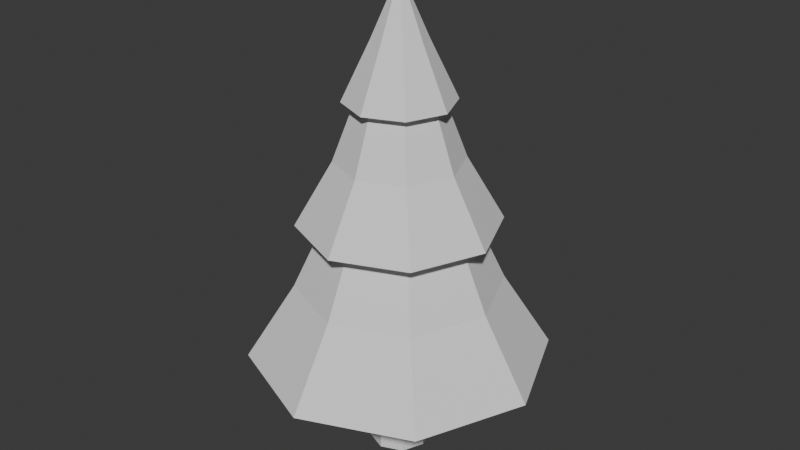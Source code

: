 # Source: 01_pineTreeStart.blend  (saved by Blender 4.2.66; exported with 4.5.12 LTS)
import bpy
from mathutils import Matrix  # noqa: F401  (used for matrix-valued properties, if any)

bpy.ops.wm.read_factory_settings(use_empty=True)
scene = bpy.context.scene
scene.name = 'Scene'

# ---- collections
col_collection = bpy.data.collections.new('Collection'); scene.collection.children.link(col_collection)

# ---- world
world_world = bpy.data.worlds.new('World'); scene.world = world_world
world_world.use_nodes = True; world_world.node_tree.nodes.clear()
_N = world_world.node_tree.nodes; _L = world_world.node_tree.links
n0 = _N.new('ShaderNodeOutputWorld'); n0.name = 'World Output'; n0.location = (300, 300)
n1 = _N.new('ShaderNodeBackground'); n1.name = 'Background'; n1.location = (10, 300)
n1.inputs[0].default_value = (0.05088, 0.05088, 0.05088, 1.0)
_L.new(n1.outputs[0], n0.inputs[0])
n0.is_active_output = True
world_world.color = (0.05088, 0.05088, 0.05088)
world_world.sun_shadow_jitter_overblur = 0.0

# ---- meshes
me_cylinder = bpy.data.meshes.new('Cylinder')
me_cylinder.from_pydata([(-3.486e-09, 0.2006, 1.0), (2.608e-08, 4.657e-10, 4.001), (0.1419, 0.1419, 1.0), (0.2006, 0.0, 1.0), (0.1419, -0.1419, 1.0), (-3.486e-09, -0.2006, 1.0), (-0.1419, -0.1419, 1.0), (-0.2006, 0.0, 1.0), (-0.1419, 0.1419, 1.0), (-3.854e-10, 0.8436, 1.5), (2.385e-09, 0.5488, 2.133), (-1.198e-09, 0.5139, 2.563), (3.269e-09, 0.299, 3.134), (-1.927e-09, 0.2179, 3.501), (0.1541, 0.1541, 3.501), (0.2114, 0.2114, 3.134), (0.3634, 0.3634, 2.563), (0.3881, 0.3881, 2.133), (0.5965, 0.5965, 1.5), (0.2179, 0.0, 3.501), (0.299, 0.0, 3.134), (0.5139, 0.0, 2.563), (0.5488, 0.0, 2.133), (0.8436, 0.0, 1.5), (0.1541, -0.1541, 3.501), (0.2114, -0.2114, 3.134), (0.3634, -0.3634, 2.563), (0.3881, -0.3881, 2.133), (0.5965, -0.5965, 1.5), (-1.927e-09, -0.2179, 3.501), (3.269e-09, -0.299, 3.134), (-1.198e-09, -0.5139, 2.563), (2.385e-09, -0.5488, 2.133), (-3.854e-10, -0.8436, 1.5), (-0.1541, -0.1541, 3.501), (-0.2114, -0.2114, 3.134), (-0.3634, -0.3634, 2.563), (-0.3881, -0.3881, 2.133), (-0.5965, -0.5965, 1.5), (-0.2179, 0.0, 3.501), (-0.299, 0.0, 3.134), (-0.5139, 0.0, 2.563), (-0.5488, 0.0, 2.133), (-0.8436, 0.0, 1.5), (-0.1541, 0.1541, 3.501), (-0.2114, 0.2114, 3.134), (-0.3634, 0.3634, 2.563), (-0.3881, 0.3881, 2.133), (-0.5965, 0.5965, 1.5), (-6.612e-09, 0.4411, 3.033), (0.3119, 0.3119, 3.033), (0.4411, 0.0, 3.033), (0.3119, -0.3119, 3.033), (-6.612e-09, -0.4411, 3.033), (-0.3119, -0.3119, 3.033), (-0.4411, 0.0, 3.033), (-0.3119, 0.3119, 3.033), (-9.651e-10, 0.8193, 2.034), (0.5793, 0.5793, 2.034), (0.8193, 0.0, 2.034), (0.5793, -0.5793, 2.034), (-9.651e-10, -0.8193, 2.034), (-0.5793, -0.5793, 2.034), (-0.8193, 0.0, 2.034), (-0.5793, 0.5793, 2.034), (-4.448e-09, 1.244, 0.8673), (0.8799, 0.8799, 0.8673), (1.244, 0.0, 0.8673), (0.8799, -0.8799, 0.8673), (-4.448e-09, -1.244, 0.8673), (-0.8799, -0.8799, 0.8673), (-1.244, 0.0, 0.8673), (-0.8799, 0.8799, 0.8673), (-4.42e-09, 0.2544, -7.868e-06), (0.1799, 0.1799, -7.868e-06), (0.2544, 0.0, -7.868e-06), (0.1799, -0.1799, -7.868e-06), (-4.42e-09, -0.2544, -7.868e-06), (-0.1799, -0.1799, -7.868e-06), (-0.2544, 0.0, -7.868e-06), (-0.1799, 0.1799, -7.868e-06), (-0.1549, -0.1549, 0.5), (-3.479e-09, -0.2191, 0.5), (0.1549, -0.1549, 0.5), (0.2191, 3.281e-10, 0.5), (0.1549, 0.1549, 0.5), (-3.479e-09, 0.2191, 0.5), (-0.1549, 0.1549, 0.5), (-0.2191, 3.281e-10, 0.5)], [], [(13, 1, 14), (14, 1, 19), (19, 1, 24), (24, 1, 29), (29, 1, 34), (34, 1, 39), (39, 1, 44), (44, 1, 13), (82, 81, 78, 77), (72, 48, 9, 65), (48, 47, 10, 9), (64, 46, 11, 57), (46, 45, 12, 11), (56, 44, 13, 49), (71, 43, 48, 72), (43, 42, 47, 48), (63, 41, 46, 64), (41, 40, 45, 46), (55, 39, 44, 56), (70, 38, 43, 71), (38, 37, 42, 43), (62, 36, 41, 63), (36, 35, 40, 41), (54, 34, 39, 55), (69, 33, 38, 70), (33, 32, 37, 38), (61, 31, 36, 62), (31, 30, 35, 36), (53, 29, 34, 54), (68, 28, 33, 69), (28, 27, 32, 33), (60, 26, 31, 61), (26, 25, 30, 31), (52, 24, 29, 53), (67, 23, 28, 68), (23, 22, 27, 28), (59, 21, 26, 60), (21, 20, 25, 26), (51, 19, 24, 52), (66, 18, 23, 67), (18, 17, 22, 23), (58, 16, 21, 59), (16, 15, 20, 21), (50, 14, 19, 51), (65, 9, 18, 66), (9, 10, 17, 18), (57, 11, 16, 58), (11, 12, 15, 16), (49, 13, 14, 50), (12, 49, 50, 15), (15, 50, 51, 20), (20, 51, 52, 25), (25, 52, 53, 30), (30, 53, 54, 35), (35, 54, 55, 40), (40, 55, 56, 45), (45, 56, 49, 12), (10, 57, 58, 17), (17, 58, 59, 22), (22, 59, 60, 27), (27, 60, 61, 32), (32, 61, 62, 37), (37, 62, 63, 42), (42, 63, 64, 47), (47, 64, 57, 10), (2, 0, 65, 66), (3, 2, 66, 67), (4, 3, 67, 68), (5, 4, 68, 69), (6, 5, 69, 70), (7, 6, 70, 71), (8, 7, 71, 72), (0, 8, 72, 65), (73, 74, 75, 76, 77, 78, 79, 80), (84, 83, 76, 75), (86, 85, 74, 73), (87, 86, 73, 80), (81, 88, 79, 78), (83, 82, 77, 76), (85, 84, 75, 74), (88, 87, 80, 79), (7, 8, 87, 88), (2, 3, 84, 85), (4, 5, 82, 83), (6, 7, 88, 81), (8, 0, 86, 87), (0, 2, 85, 86), (3, 4, 83, 84), (5, 6, 81, 82)])
_uv = me_cylinder.uv_layers.new(name='UVMap')
_uv.uv.foreach_set('vector', [1.0, 0.9167, 0.875, 1.0, 0.875, 0.9167, 0.875, 0.9167, 0.75, 1.0, 0.75, 0.9167, 0.75, 0.9167, 0.625, 1.0, 0.625, 0.9167, 0.625, 0.9167, 0.5, 1.0, 0.5, 0.9167, 0.5, 0.9167, 0.375, 1.0, 0.375, 0.9167, 0.375, 0.9167, 0.25, 1.0, 0.25, 0.9167, 0.25, 0.9167, 0.125, 1.0, 0.125, 0.9167, 0.125, 0.9167, 0.0, 1.0, 0.0, 0.9167, 0.75, 0.2058, 0.7187, 0.2187, 0.7183, 0.2183, 0.75, 0.2052, 0.125, 0.5, 0.125, 0.5833, 0.0, 0.5833, 0.0, 0.5, 0.125, 0.5833, 0.125, 0.6667, 0.0, 0.6667, 0.0, 0.5833, 0.125, 0.6723, 0.125, 0.759, 0.0, 0.759, 0.0, 0.6723, 0.125, 0.759, 0.125, 0.8333, 0.0, 0.8333, 0.0, 0.759, 0.125, 0.8387, 0.125, 0.9167, 0.0, 0.9167, 0.0, 0.8387, 0.25, 0.5, 0.25, 0.5833, 0.125, 0.5833, 0.125, 0.5, 0.25, 0.5833, 0.25, 0.6667, 0.125, 0.6667, 0.125, 0.5833, 0.25, 0.6723, 0.25, 0.759, 0.125, 0.759, 0.125, 0.6723, 0.25, 0.759, 0.25, 0.8333, 0.125, 0.8333, 0.125, 0.759, 0.25, 0.8387, 0.25, 0.9167, 0.125, 0.9167, 0.125, 0.8387, 0.375, 0.5, 0.375, 0.5833, 0.25, 0.5833, 0.25, 0.5, 0.375, 0.5833, 0.375, 0.6667, 0.25, 0.6667, 0.25, 0.5833, 0.375, 0.6723, 0.375, 0.759, 0.25, 0.759, 0.25, 0.6723, 0.375, 0.759, 0.375, 0.8333, 0.25, 0.8333, 0.25, 0.759, 0.375, 0.8387, 0.375, 0.9167, 0.25, 0.9167, 0.25, 0.8387, 0.5, 0.5, 0.5, 0.5833, 0.375, 0.5833, 0.375, 0.5, 0.5, 0.5833, 0.5, 0.6667, 0.375, 0.6667, 0.375, 0.5833, 0.5, 0.6723, 0.5, 0.759, 0.375, 0.759, 0.375, 0.6723, 0.5, 0.759, 0.5, 0.8333, 0.375, 0.8333, 0.375, 0.759, 0.5, 0.8387, 0.5, 0.9167, 0.375, 0.9167, 0.375, 0.8387, 0.625, 0.5, 0.625, 0.5833, 0.5, 0.5833, 0.5, 0.5, 0.625, 0.5833, 0.625, 0.6667, 0.5, 0.6667, 0.5, 0.5833, 0.625, 0.6723, 0.625, 0.759, 0.5, 0.759, 0.5, 0.6723, 0.625, 0.759, 0.625, 0.8333, 0.5, 0.8333, 0.5, 0.759, 0.625, 0.8387, 0.625, 0.9167, 0.5, 0.9167, 0.5, 0.8387, 0.75, 0.5, 0.75, 0.5833, 0.625, 0.5833, 0.625, 0.5, 0.75, 0.5833, 0.75, 0.6667, 0.625, 0.6667, 0.625, 0.5833, 0.75, 0.6723, 0.75, 0.759, 0.625, 0.759, 0.625, 0.6723, 0.75, 0.759, 0.75, 0.8333, 0.625, 0.8333, 0.625, 0.759, 0.75, 0.8387, 0.75, 0.9167, 0.625, 0.9167, 0.625, 0.8387, 0.875, 0.5, 0.875, 0.5833, 0.75, 0.5833, 0.75, 0.5, 0.875, 0.5833, 0.875, 0.6667, 0.75, 0.6667, 0.75, 0.5833, 0.875, 0.6723, 0.875, 0.759, 0.75, 0.759, 0.75, 0.6723, 0.875, 0.759, 0.875, 0.8333, 0.75, 0.8333, 0.75, 0.759, 0.875, 0.8387, 0.875, 0.9167, 0.75, 0.9167, 0.75, 0.8387, 1.0, 0.5, 1.0, 0.5833, 0.875, 0.5833, 0.875, 0.5, 1.0, 0.5833, 1.0, 0.6667, 0.875, 0.6667, 0.875, 0.5833, 1.0, 0.6723, 1.0, 0.759, 0.875, 0.759, 0.875, 0.6723, 1.0, 0.759, 1.0, 0.8333, 0.875, 0.8333, 0.875, 0.759, 1.0, 0.8387, 1.0, 0.9167, 0.875, 0.9167, 0.875, 0.8387, 1.0, 0.8333, 1.0, 0.8387, 0.875, 0.8387, 0.875, 0.8333, 0.875, 0.8333, 0.875, 0.8387, 0.75, 0.8387, 0.75, 0.8333, 0.75, 0.8333, 0.75, 0.8387, 0.625, 0.8387, 0.625, 0.8333, 0.625, 0.8333, 0.625, 0.8387, 0.5, 0.8387, 0.5, 0.8333, 0.5, 0.8333, 0.5, 0.8387, 0.375, 0.8387, 0.375, 0.8333, 0.375, 0.8333, 0.375, 0.8387, 0.25, 0.8387, 0.25, 0.8333, 0.25, 0.8333, 0.25, 0.8387, 0.125, 0.8387, 0.125, 0.8333, 0.125, 0.8333, 0.125, 0.8387, 0.0, 0.8387, 0.0, 0.8333, 1.0, 0.6667, 1.0, 0.6723, 0.875, 0.6723, 0.875, 0.6667, 0.875, 0.6667, 0.875, 0.6723, 0.75, 0.6723, 0.75, 0.6667, 0.75, 0.6667, 0.75, 0.6723, 0.625, 0.6723, 0.625, 0.6667, 0.625, 0.6667, 0.625, 0.6723, 0.5, 0.6723, 0.5, 0.6667, 0.5, 0.6667, 0.5, 0.6723, 0.375, 0.6723, 0.375, 0.6667, 0.375, 0.6667, 0.375, 0.6723, 0.25, 0.6723, 0.25, 0.6667, 0.25, 0.6667, 0.25, 0.6723, 0.125, 0.6723, 0.125, 0.6667, 0.125, 0.6667, 0.125, 0.6723, 0.0, 0.6723, 0.0, 0.6667, 0.7817, 0.2817, 0.75, 0.2948, 0.75, 0.49, 0.9197, 0.4197, 0.7948, 0.25, 0.7817, 0.2817, 0.9197, 0.4197, 0.99, 0.25, 0.7817, 0.2183, 0.7948, 0.25, 0.99, 0.25, 0.9197, 0.08029, 0.75, 0.2052, 0.7817, 0.2183, 0.9197, 0.08029, 0.75, 0.01, 0.7183, 0.2183, 0.75, 0.2052, 0.75, 0.01, 0.5803, 0.08029, 0.7052, 0.25, 0.7183, 0.2183, 0.5803, 0.08029, 0.51, 0.25, 0.7183, 0.2817, 0.7052, 0.25, 0.51, 0.25, 0.5803, 0.4197, 0.75, 0.2948, 0.7183, 0.2817, 0.5803, 0.4197, 0.75, 0.49, 0.75, 0.2948, 0.7817, 0.2817, 0.7948, 0.25, 0.7817, 0.2183, 0.75, 0.2052, 0.7183, 0.2183, 0.7052, 0.25, 0.7183, 0.2817, 0.7942, 0.25, 0.7813, 0.2187, 0.7817, 0.2183, 0.7948, 0.25, 0.75, 0.2942, 0.7813, 0.2813, 0.7817, 0.2817, 0.75, 0.2948, 0.7187, 0.2813, 0.75, 0.2942, 0.75, 0.2948, 0.7183, 0.2817, 0.7187, 0.2187, 0.7058, 0.25, 0.7052, 0.25, 0.7183, 0.2183, 0.7813, 0.2187, 0.75, 0.2058, 0.75, 0.2052, 0.7817, 0.2183, 0.7813, 0.2813, 0.7942, 0.25, 0.7948, 0.25, 0.7817, 0.2817, 0.7058, 0.25, 0.7187, 0.2813, 0.7183, 0.2817, 0.7052, 0.25, 0.7052, 0.25, 0.7183, 0.2817, 0.7187, 0.2813, 0.7058, 0.25, 0.7817, 0.2817, 0.7948, 0.25, 0.7942, 0.25, 0.7813, 0.2813, 0.7817, 0.2183, 0.75, 0.2052, 0.75, 0.2058, 0.7813, 0.2187, 0.7183, 0.2183, 0.7052, 0.25, 0.7058, 0.25, 0.7187, 0.2187, 0.7183, 0.2817, 0.75, 0.2948, 0.75, 0.2942, 0.7187, 0.2813, 0.75, 0.2948, 0.7817, 0.2817, 0.7813, 0.2813, 0.75, 0.2942, 0.7948, 0.25, 0.7817, 0.2183, 0.7813, 0.2187, 0.7942, 0.25, 0.75, 0.2052, 0.7183, 0.2183, 0.7187, 0.2187, 0.75, 0.2058])
me_cylinder.update()

# ---- objects
ob_cylinder = bpy.data.objects.new('Cylinder', me_cylinder)

# ---- transforms, parenting, visibility, modifiers, constraints
ob_cylinder.location = (0.0, 0.0, 0.0)

# ---- collection membership
col_collection.objects.link(ob_cylinder)

# ---- scene / render settings (as saved in the file)
scene.frame_start = 1; scene.frame_end = 250; scene.frame_set(1)
scene.render.engine = 'BLENDER_EEVEE_NEXT'
bpy.context.view_layer.update()

# ---- added for rendering (the .blend has no active camera and no usable light): camera, sun
cam_auto = bpy.data.cameras.new('AutoCamera')
cam_auto.lens = 50.0
cam_auto.sensor_width = 36.0
cam_auto.clip_end = 1000.0
ob_auto_camera = bpy.data.objects.new('AutoCamera', cam_auto)
scene.collection.objects.link(ob_auto_camera)
ob_auto_camera.location = (4.93031, -5.91637, 5.9448)
ob_auto_camera.rotation_euler = (1.09748, -7.21219e-08, 0.694738)
scene.camera = ob_auto_camera
light_auto_sun = bpy.data.lights.new('AutoSun', 'SUN')
light_auto_sun.energy = 3.0
light_auto_sun.angle = 0.0523599
ob_auto_sun = bpy.data.objects.new('AutoSun', light_auto_sun)
scene.collection.objects.link(ob_auto_sun)
ob_auto_sun.rotation_euler = (0.872665, 0.174533, 0.523599)
bpy.context.view_layer.update()
